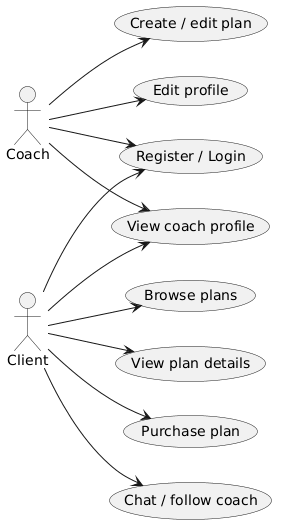

The diagram above was rendered by PlantUML. Its source (embedded in the PNG):
@startuml
left to right direction
actor Client
actor Coach

Client --> (Register / Login)
Client --> (Browse plans)
Client --> (View plan details)
Client --> (Purchase plan)
Client --> (View coach profile)
Client --> (Chat / follow coach)

Coach --> (Register / Login)
Coach --> (Create / edit plan)
Coach --> (Edit profile)
Coach --> (View coach profile)
@enduml